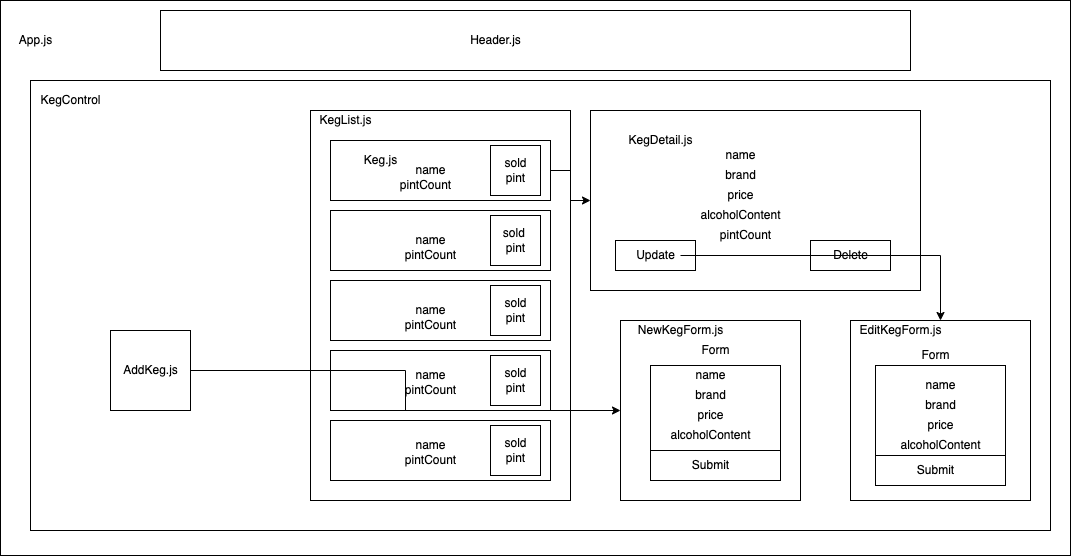

The diagram above was exported from draw.io. Its source (the exported page's mxGraphModel, read from the mxfile embedded in the PNG):
<mxGraphModel dx="1425" dy="1583" grid="1" gridSize="10" guides="1" tooltips="1" connect="1" arrows="1" fold="1" page="1" pageScale="1" pageWidth="850" pageHeight="1100" math="0" shadow="0">
  <root>
    <mxCell id="0" />
    <mxCell id="1" parent="0" />
    <mxCell id="5d3KZUYM2nTQiqi2c_E4-17" value="" style="rounded=0;whiteSpace=wrap;html=1;" parent="1" vertex="1">
      <mxGeometry x="70" y="-50" width="1070" height="555" as="geometry" />
    </mxCell>
    <mxCell id="5d3KZUYM2nTQiqi2c_E4-1" value="" style="rounded=0;whiteSpace=wrap;html=1;" parent="1" vertex="1">
      <mxGeometry x="100" y="30" width="1020" height="450" as="geometry" />
    </mxCell>
    <mxCell id="5d3KZUYM2nTQiqi2c_E4-25" value="" style="rounded=0;whiteSpace=wrap;html=1;" parent="1" vertex="1">
      <mxGeometry x="920" y="270" width="180" height="180" as="geometry" />
    </mxCell>
    <mxCell id="5d3KZUYM2nTQiqi2c_E4-40" value="" style="rounded=0;whiteSpace=wrap;html=1;" parent="1" vertex="1">
      <mxGeometry x="945" y="315" width="130" height="90" as="geometry" />
    </mxCell>
    <mxCell id="5d3KZUYM2nTQiqi2c_E4-2" value="KegControl" style="text;html=1;resizable=0;autosize=1;align=center;verticalAlign=middle;points=[];fillColor=none;strokeColor=none;rounded=0;" parent="1" vertex="1">
      <mxGeometry x="100" y="40" width="80" height="20" as="geometry" />
    </mxCell>
    <mxCell id="5d3KZUYM2nTQiqi2c_E4-3" value="" style="rounded=0;whiteSpace=wrap;html=1;" parent="1" vertex="1">
      <mxGeometry x="380" y="60" width="260" height="390" as="geometry" />
    </mxCell>
    <mxCell id="5d3KZUYM2nTQiqi2c_E4-4" value="" style="rounded=0;whiteSpace=wrap;html=1;" parent="1" vertex="1">
      <mxGeometry x="400" y="90" width="220" height="60" as="geometry" />
    </mxCell>
    <mxCell id="5d3KZUYM2nTQiqi2c_E4-5" value="" style="rounded=0;whiteSpace=wrap;html=1;" parent="1" vertex="1">
      <mxGeometry x="400" y="160" width="220" height="60" as="geometry" />
    </mxCell>
    <mxCell id="5d3KZUYM2nTQiqi2c_E4-6" value="" style="rounded=0;whiteSpace=wrap;html=1;" parent="1" vertex="1">
      <mxGeometry x="400" y="230" width="220" height="60" as="geometry" />
    </mxCell>
    <mxCell id="5d3KZUYM2nTQiqi2c_E4-7" value="" style="rounded=0;whiteSpace=wrap;html=1;" parent="1" vertex="1">
      <mxGeometry x="400" y="300" width="220" height="60" as="geometry" />
    </mxCell>
    <mxCell id="5d3KZUYM2nTQiqi2c_E4-8" value="" style="rounded=0;whiteSpace=wrap;html=1;" parent="1" vertex="1">
      <mxGeometry x="400" y="370" width="220" height="60" as="geometry" />
    </mxCell>
    <mxCell id="dqy3h2x4BbaLfjJ4AzqQ-16" value="" style="edgeStyle=orthogonalEdgeStyle;rounded=0;orthogonalLoop=1;jettySize=auto;html=1;" edge="1" parent="1" source="5d3KZUYM2nTQiqi2c_E4-11" target="dqy3h2x4BbaLfjJ4AzqQ-5">
      <mxGeometry relative="1" as="geometry">
        <mxPoint x="340" y="320" as="targetPoint" />
      </mxGeometry>
    </mxCell>
    <mxCell id="5d3KZUYM2nTQiqi2c_E4-11" value="" style="whiteSpace=wrap;html=1;aspect=fixed;" parent="1" vertex="1">
      <mxGeometry x="180" y="280" width="80" height="80" as="geometry" />
    </mxCell>
    <mxCell id="5d3KZUYM2nTQiqi2c_E4-12" value="KegList.js" style="text;html=1;resizable=0;autosize=1;align=center;verticalAlign=middle;points=[];fillColor=none;strokeColor=none;rounded=0;" parent="1" vertex="1">
      <mxGeometry x="380" y="60" width="70" height="20" as="geometry" />
    </mxCell>
    <mxCell id="5d3KZUYM2nTQiqi2c_E4-13" value="Keg.js" style="text;html=1;resizable=0;autosize=1;align=center;verticalAlign=middle;points=[];fillColor=none;strokeColor=none;rounded=0;" parent="1" vertex="1">
      <mxGeometry x="425" y="100" width="50" height="20" as="geometry" />
    </mxCell>
    <mxCell id="5d3KZUYM2nTQiqi2c_E4-15" value="AddKeg.js" style="text;html=1;resizable=0;autosize=1;align=center;verticalAlign=middle;points=[];fillColor=none;strokeColor=none;rounded=0;" parent="1" vertex="1">
      <mxGeometry x="185" y="310" width="70" height="20" as="geometry" />
    </mxCell>
    <mxCell id="5d3KZUYM2nTQiqi2c_E4-18" value="App.js" style="text;html=1;resizable=0;autosize=1;align=center;verticalAlign=middle;points=[];fillColor=none;strokeColor=none;rounded=0;" parent="1" vertex="1">
      <mxGeometry x="80" y="-20" width="50" height="20" as="geometry" />
    </mxCell>
    <mxCell id="5d3KZUYM2nTQiqi2c_E4-24" value="" style="rounded=0;whiteSpace=wrap;html=1;" parent="1" vertex="1">
      <mxGeometry x="660" y="60" width="330" height="180" as="geometry" />
    </mxCell>
    <mxCell id="5d3KZUYM2nTQiqi2c_E4-26" value="KegDetail.js" style="text;html=1;resizable=0;autosize=1;align=center;verticalAlign=middle;points=[];fillColor=none;strokeColor=none;rounded=0;" parent="1" vertex="1">
      <mxGeometry x="690" y="80" width="80" height="20" as="geometry" />
    </mxCell>
    <mxCell id="5d3KZUYM2nTQiqi2c_E4-28" value="name" style="text;html=1;resizable=0;autosize=1;align=center;verticalAlign=middle;points=[];fillColor=none;strokeColor=none;rounded=0;" parent="1" vertex="1">
      <mxGeometry x="785" y="95" width="50" height="20" as="geometry" />
    </mxCell>
    <mxCell id="5d3KZUYM2nTQiqi2c_E4-29" value="brand" style="text;html=1;resizable=0;autosize=1;align=center;verticalAlign=middle;points=[];fillColor=none;strokeColor=none;rounded=0;" parent="1" vertex="1">
      <mxGeometry x="785" y="115" width="50" height="20" as="geometry" />
    </mxCell>
    <mxCell id="5d3KZUYM2nTQiqi2c_E4-30" value="price" style="text;html=1;resizable=0;autosize=1;align=center;verticalAlign=middle;points=[];fillColor=none;strokeColor=none;rounded=0;" parent="1" vertex="1">
      <mxGeometry x="790" y="135" width="40" height="20" as="geometry" />
    </mxCell>
    <mxCell id="5d3KZUYM2nTQiqi2c_E4-31" value="" style="rounded=0;whiteSpace=wrap;html=1;" parent="1" vertex="1">
      <mxGeometry x="685" y="190" width="80" height="30" as="geometry" />
    </mxCell>
    <mxCell id="5d3KZUYM2nTQiqi2c_E4-32" value="" style="rounded=0;whiteSpace=wrap;html=1;" parent="1" vertex="1">
      <mxGeometry x="880" y="190" width="80" height="30" as="geometry" />
    </mxCell>
    <mxCell id="SPp4N4MftwYylvbMPSyi-6" value="" style="edgeStyle=orthogonalEdgeStyle;rounded=0;orthogonalLoop=1;jettySize=auto;html=1;entryX=0.5;entryY=0;entryDx=0;entryDy=0;" parent="1" source="5d3KZUYM2nTQiqi2c_E4-33" target="5d3KZUYM2nTQiqi2c_E4-25" edge="1">
      <mxGeometry relative="1" as="geometry" />
    </mxCell>
    <mxCell id="5d3KZUYM2nTQiqi2c_E4-33" value="Update" style="text;html=1;resizable=0;autosize=1;align=center;verticalAlign=middle;points=[];fillColor=none;strokeColor=none;rounded=0;" parent="1" vertex="1">
      <mxGeometry x="700" y="195" width="50" height="20" as="geometry" />
    </mxCell>
    <mxCell id="5d3KZUYM2nTQiqi2c_E4-34" value="Delete" style="text;html=1;resizable=0;autosize=1;align=center;verticalAlign=middle;points=[];fillColor=none;strokeColor=none;rounded=0;" parent="1" vertex="1">
      <mxGeometry x="895" y="195" width="50" height="20" as="geometry" />
    </mxCell>
    <mxCell id="5d3KZUYM2nTQiqi2c_E4-35" value="EditKegForm.js" style="text;html=1;resizable=0;autosize=1;align=center;verticalAlign=middle;points=[];fillColor=none;strokeColor=none;rounded=0;" parent="1" vertex="1">
      <mxGeometry x="920" y="270" width="100" height="20" as="geometry" />
    </mxCell>
    <mxCell id="5d3KZUYM2nTQiqi2c_E4-37" value="name" style="text;html=1;resizable=0;autosize=1;align=center;verticalAlign=middle;points=[];fillColor=none;strokeColor=none;rounded=0;" parent="1" vertex="1">
      <mxGeometry x="985" y="325" width="50" height="20" as="geometry" />
    </mxCell>
    <mxCell id="5d3KZUYM2nTQiqi2c_E4-38" value="brand" style="text;html=1;resizable=0;autosize=1;align=center;verticalAlign=middle;points=[];fillColor=none;strokeColor=none;rounded=0;" parent="1" vertex="1">
      <mxGeometry x="985" y="345" width="50" height="20" as="geometry" />
    </mxCell>
    <mxCell id="5d3KZUYM2nTQiqi2c_E4-39" value="price" style="text;html=1;resizable=0;autosize=1;align=center;verticalAlign=middle;points=[];fillColor=none;strokeColor=none;rounded=0;" parent="1" vertex="1">
      <mxGeometry x="990" y="365" width="40" height="20" as="geometry" />
    </mxCell>
    <mxCell id="5d3KZUYM2nTQiqi2c_E4-41" value="Form" style="text;html=1;resizable=0;autosize=1;align=center;verticalAlign=middle;points=[];fillColor=none;strokeColor=none;rounded=0;" parent="1" vertex="1">
      <mxGeometry x="985" y="295" width="40" height="20" as="geometry" />
    </mxCell>
    <mxCell id="5d3KZUYM2nTQiqi2c_E4-42" value="" style="rounded=0;whiteSpace=wrap;html=1;" parent="1" vertex="1">
      <mxGeometry x="945" y="405" width="130" height="30" as="geometry" />
    </mxCell>
    <mxCell id="5d3KZUYM2nTQiqi2c_E4-43" value="Submit" style="text;html=1;resizable=0;autosize=1;align=center;verticalAlign=middle;points=[];fillColor=none;strokeColor=none;rounded=0;" parent="1" vertex="1">
      <mxGeometry x="980" y="410" width="50" height="20" as="geometry" />
    </mxCell>
    <mxCell id="SPp4N4MftwYylvbMPSyi-2" value="" style="rounded=0;whiteSpace=wrap;html=1;" parent="1" vertex="1">
      <mxGeometry x="230" y="-40" width="750" height="60" as="geometry" />
    </mxCell>
    <mxCell id="SPp4N4MftwYylvbMPSyi-1" value="Header.js" style="text;html=1;resizable=0;autosize=1;align=center;verticalAlign=middle;points=[];fillColor=none;strokeColor=none;rounded=0;" parent="1" vertex="1">
      <mxGeometry x="530" y="-20" width="70" height="20" as="geometry" />
    </mxCell>
    <mxCell id="SPp4N4MftwYylvbMPSyi-5" style="edgeStyle=orthogonalEdgeStyle;rounded=0;orthogonalLoop=1;jettySize=auto;html=1;exitX=1;exitY=0.5;exitDx=0;exitDy=0;" parent="1" source="5d3KZUYM2nTQiqi2c_E4-4" target="5d3KZUYM2nTQiqi2c_E4-24" edge="1">
      <mxGeometry relative="1" as="geometry" />
    </mxCell>
    <mxCell id="dqy3h2x4BbaLfjJ4AzqQ-2" value="alcoholContent" style="text;html=1;resizable=0;autosize=1;align=center;verticalAlign=middle;points=[];fillColor=none;strokeColor=none;rounded=0;" vertex="1" parent="1">
      <mxGeometry x="760" y="155" width="100" height="20" as="geometry" />
    </mxCell>
    <mxCell id="dqy3h2x4BbaLfjJ4AzqQ-3" value="name" style="text;html=1;resizable=0;autosize=1;align=center;verticalAlign=middle;points=[];fillColor=none;strokeColor=none;rounded=0;" vertex="1" parent="1">
      <mxGeometry x="475" y="110" width="50" height="20" as="geometry" />
    </mxCell>
    <mxCell id="dqy3h2x4BbaLfjJ4AzqQ-4" value="alcoholContent" style="text;html=1;resizable=0;autosize=1;align=center;verticalAlign=middle;points=[];fillColor=none;strokeColor=none;rounded=0;" vertex="1" parent="1">
      <mxGeometry x="960" y="385" width="100" height="20" as="geometry" />
    </mxCell>
    <mxCell id="dqy3h2x4BbaLfjJ4AzqQ-5" value="" style="rounded=0;whiteSpace=wrap;html=1;" vertex="1" parent="1">
      <mxGeometry x="690" y="270" width="180" height="180" as="geometry" />
    </mxCell>
    <mxCell id="dqy3h2x4BbaLfjJ4AzqQ-6" value="" style="rounded=0;whiteSpace=wrap;html=1;" vertex="1" parent="1">
      <mxGeometry x="720" y="315" width="130" height="90" as="geometry" />
    </mxCell>
    <mxCell id="dqy3h2x4BbaLfjJ4AzqQ-7" value="" style="rounded=0;whiteSpace=wrap;html=1;" vertex="1" parent="1">
      <mxGeometry x="720" y="400" width="130" height="30" as="geometry" />
    </mxCell>
    <mxCell id="dqy3h2x4BbaLfjJ4AzqQ-8" value="name" style="text;html=1;resizable=0;autosize=1;align=center;verticalAlign=middle;points=[];fillColor=none;strokeColor=none;rounded=0;" vertex="1" parent="1">
      <mxGeometry x="755" y="315" width="50" height="20" as="geometry" />
    </mxCell>
    <mxCell id="dqy3h2x4BbaLfjJ4AzqQ-9" value="brand" style="text;html=1;resizable=0;autosize=1;align=center;verticalAlign=middle;points=[];fillColor=none;strokeColor=none;rounded=0;" vertex="1" parent="1">
      <mxGeometry x="755" y="335" width="50" height="20" as="geometry" />
    </mxCell>
    <mxCell id="dqy3h2x4BbaLfjJ4AzqQ-10" value="price" style="text;html=1;resizable=0;autosize=1;align=center;verticalAlign=middle;points=[];fillColor=none;strokeColor=none;rounded=0;" vertex="1" parent="1">
      <mxGeometry x="760" y="355" width="40" height="20" as="geometry" />
    </mxCell>
    <mxCell id="dqy3h2x4BbaLfjJ4AzqQ-11" value="alcoholContent" style="text;html=1;resizable=0;autosize=1;align=center;verticalAlign=middle;points=[];fillColor=none;strokeColor=none;rounded=0;" vertex="1" parent="1">
      <mxGeometry x="730" y="375" width="100" height="20" as="geometry" />
    </mxCell>
    <mxCell id="dqy3h2x4BbaLfjJ4AzqQ-12" value="Submit" style="text;html=1;resizable=0;autosize=1;align=center;verticalAlign=middle;points=[];fillColor=none;strokeColor=none;rounded=0;" vertex="1" parent="1">
      <mxGeometry x="755" y="405" width="50" height="20" as="geometry" />
    </mxCell>
    <mxCell id="dqy3h2x4BbaLfjJ4AzqQ-13" value="NewKegForm.js" style="text;html=1;resizable=0;autosize=1;align=center;verticalAlign=middle;points=[];fillColor=none;strokeColor=none;rounded=0;" vertex="1" parent="1">
      <mxGeometry x="700" y="270" width="100" height="20" as="geometry" />
    </mxCell>
    <mxCell id="dqy3h2x4BbaLfjJ4AzqQ-14" value="Form" style="text;html=1;resizable=0;autosize=1;align=center;verticalAlign=middle;points=[];fillColor=none;strokeColor=none;rounded=0;" vertex="1" parent="1">
      <mxGeometry x="765" y="290" width="40" height="20" as="geometry" />
    </mxCell>
    <mxCell id="dqy3h2x4BbaLfjJ4AzqQ-17" value="" style="whiteSpace=wrap;html=1;aspect=fixed;" vertex="1" parent="1">
      <mxGeometry x="560" y="95" width="50" height="50" as="geometry" />
    </mxCell>
    <mxCell id="dqy3h2x4BbaLfjJ4AzqQ-18" value="sold&lt;br&gt;pint" style="text;html=1;resizable=0;autosize=1;align=center;verticalAlign=middle;points=[];fillColor=none;strokeColor=none;rounded=0;" vertex="1" parent="1">
      <mxGeometry x="565" y="105" width="40" height="30" as="geometry" />
    </mxCell>
    <mxCell id="dqy3h2x4BbaLfjJ4AzqQ-19" value="" style="whiteSpace=wrap;html=1;aspect=fixed;" vertex="1" parent="1">
      <mxGeometry x="560" y="375" width="50" height="50" as="geometry" />
    </mxCell>
    <mxCell id="dqy3h2x4BbaLfjJ4AzqQ-20" value="sold&lt;br&gt;pint" style="text;html=1;resizable=0;autosize=1;align=center;verticalAlign=middle;points=[];fillColor=none;strokeColor=none;rounded=0;" vertex="1" parent="1">
      <mxGeometry x="565" y="385" width="40" height="30" as="geometry" />
    </mxCell>
    <mxCell id="dqy3h2x4BbaLfjJ4AzqQ-21" value="" style="whiteSpace=wrap;html=1;aspect=fixed;" vertex="1" parent="1">
      <mxGeometry x="560" y="305" width="50" height="50" as="geometry" />
    </mxCell>
    <mxCell id="dqy3h2x4BbaLfjJ4AzqQ-22" value="sold&lt;br&gt;pint" style="text;html=1;resizable=0;autosize=1;align=center;verticalAlign=middle;points=[];fillColor=none;strokeColor=none;rounded=0;" vertex="1" parent="1">
      <mxGeometry x="565" y="315" width="40" height="30" as="geometry" />
    </mxCell>
    <mxCell id="dqy3h2x4BbaLfjJ4AzqQ-23" value="" style="whiteSpace=wrap;html=1;aspect=fixed;" vertex="1" parent="1">
      <mxGeometry x="560" y="235" width="50" height="50" as="geometry" />
    </mxCell>
    <mxCell id="dqy3h2x4BbaLfjJ4AzqQ-24" value="sold&lt;br&gt;pint" style="text;html=1;resizable=0;autosize=1;align=center;verticalAlign=middle;points=[];fillColor=none;strokeColor=none;rounded=0;" vertex="1" parent="1">
      <mxGeometry x="565" y="245" width="40" height="30" as="geometry" />
    </mxCell>
    <mxCell id="dqy3h2x4BbaLfjJ4AzqQ-25" value="" style="whiteSpace=wrap;html=1;aspect=fixed;" vertex="1" parent="1">
      <mxGeometry x="560" y="165" width="50" height="50" as="geometry" />
    </mxCell>
    <mxCell id="dqy3h2x4BbaLfjJ4AzqQ-26" value="sold &lt;br&gt;pint" style="text;html=1;resizable=0;autosize=1;align=center;verticalAlign=middle;points=[];fillColor=none;strokeColor=none;rounded=0;" vertex="1" parent="1">
      <mxGeometry x="565" y="175" width="40" height="30" as="geometry" />
    </mxCell>
    <mxCell id="dqy3h2x4BbaLfjJ4AzqQ-27" value="name" style="text;html=1;resizable=0;autosize=1;align=center;verticalAlign=middle;points=[];fillColor=none;strokeColor=none;rounded=0;" vertex="1" parent="1">
      <mxGeometry x="475" y="180" width="50" height="20" as="geometry" />
    </mxCell>
    <mxCell id="dqy3h2x4BbaLfjJ4AzqQ-28" value="name" style="text;html=1;resizable=0;autosize=1;align=center;verticalAlign=middle;points=[];fillColor=none;strokeColor=none;rounded=0;" vertex="1" parent="1">
      <mxGeometry x="475" y="385" width="50" height="20" as="geometry" />
    </mxCell>
    <mxCell id="dqy3h2x4BbaLfjJ4AzqQ-29" value="name" style="text;html=1;resizable=0;autosize=1;align=center;verticalAlign=middle;points=[];fillColor=none;strokeColor=none;rounded=0;" vertex="1" parent="1">
      <mxGeometry x="475" y="315" width="50" height="20" as="geometry" />
    </mxCell>
    <mxCell id="dqy3h2x4BbaLfjJ4AzqQ-30" value="name" style="text;html=1;resizable=0;autosize=1;align=center;verticalAlign=middle;points=[];fillColor=none;strokeColor=none;rounded=0;" vertex="1" parent="1">
      <mxGeometry x="475" y="250" width="50" height="20" as="geometry" />
    </mxCell>
    <mxCell id="dqy3h2x4BbaLfjJ4AzqQ-33" value="pintCount" style="text;html=1;resizable=0;autosize=1;align=center;verticalAlign=middle;points=[];fillColor=none;strokeColor=none;rounded=0;" vertex="1" parent="1">
      <mxGeometry x="780" y="175" width="70" height="20" as="geometry" />
    </mxCell>
    <mxCell id="dqy3h2x4BbaLfjJ4AzqQ-35" value="pintCount" style="text;html=1;resizable=0;autosize=1;align=center;verticalAlign=middle;points=[];fillColor=none;strokeColor=none;rounded=0;" vertex="1" parent="1">
      <mxGeometry x="460" y="125" width="70" height="20" as="geometry" />
    </mxCell>
    <mxCell id="dqy3h2x4BbaLfjJ4AzqQ-36" value="pintCount" style="text;html=1;resizable=0;autosize=1;align=center;verticalAlign=middle;points=[];fillColor=none;strokeColor=none;rounded=0;" vertex="1" parent="1">
      <mxGeometry x="465" y="265" width="70" height="20" as="geometry" />
    </mxCell>
    <mxCell id="dqy3h2x4BbaLfjJ4AzqQ-37" value="pintCount" style="text;html=1;resizable=0;autosize=1;align=center;verticalAlign=middle;points=[];fillColor=none;strokeColor=none;rounded=0;" vertex="1" parent="1">
      <mxGeometry x="465" y="195" width="70" height="20" as="geometry" />
    </mxCell>
    <mxCell id="dqy3h2x4BbaLfjJ4AzqQ-38" value="pintCount" style="text;html=1;resizable=0;autosize=1;align=center;verticalAlign=middle;points=[];fillColor=none;strokeColor=none;rounded=0;" vertex="1" parent="1">
      <mxGeometry x="465" y="400" width="70" height="20" as="geometry" />
    </mxCell>
    <mxCell id="dqy3h2x4BbaLfjJ4AzqQ-39" value="pintCount" style="text;html=1;resizable=0;autosize=1;align=center;verticalAlign=middle;points=[];fillColor=none;strokeColor=none;rounded=0;" vertex="1" parent="1">
      <mxGeometry x="465" y="330" width="70" height="20" as="geometry" />
    </mxCell>
  </root>
</mxGraphModel>